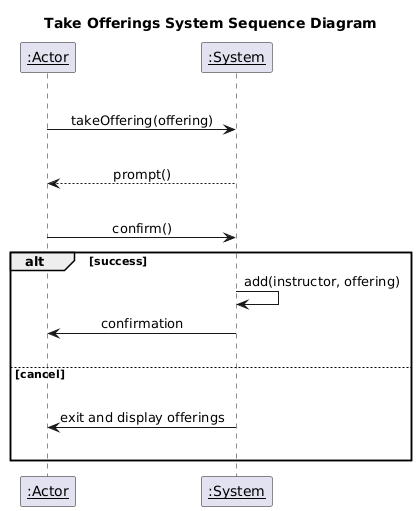

The diagram above was rendered by PlantUML. Its source (embedded in the PNG):
@startuml
participant "__:Actor__" as actor
participant "__:System__" as system

title Take Offerings System Sequence Diagram

skinparam sequenceMessageAlign center

|||
actor -> system : takeOffering(offering)
|||
system --> actor : prompt()
|||
actor -> system : confirm()

alt success
  system -> system : add(instructor, offering)
  system -> actor : confirmation
|||
else cancel
|||
  system -> actor : exit and display offerings
|||
end
@enduml